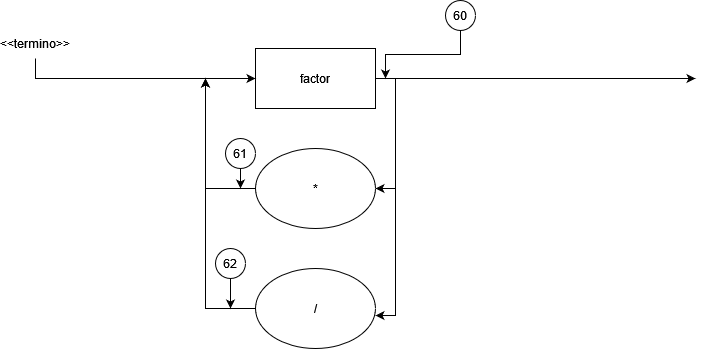

The diagram above was exported from draw.io. Its source (the exported page's mxGraphModel, read from the mxfile embedded in the PNG):
<mxGraphModel dx="1102" dy="600" grid="1" gridSize="10" guides="1" tooltips="1" connect="1" arrows="1" fold="1" page="1" pageScale="1" pageWidth="850" pageHeight="1100" math="0" shadow="0">
  <root>
    <mxCell id="0" />
    <mxCell id="1" parent="0" />
    <mxCell id="NiHG6EMVJ01toFu39QMm-4" style="edgeStyle=orthogonalEdgeStyle;rounded=0;orthogonalLoop=1;jettySize=auto;html=1;exitX=1;exitY=0.5;exitDx=0;exitDy=0;" parent="1" source="NiHG6EMVJ01toFu39QMm-1" edge="1">
      <mxGeometry relative="1" as="geometry">
        <mxPoint x="790" y="190" as="targetPoint" />
      </mxGeometry>
    </mxCell>
    <mxCell id="NiHG6EMVJ01toFu39QMm-7" style="edgeStyle=orthogonalEdgeStyle;rounded=0;orthogonalLoop=1;jettySize=auto;html=1;exitX=1;exitY=0.5;exitDx=0;exitDy=0;entryX=1;entryY=0.5;entryDx=0;entryDy=0;" parent="1" source="NiHG6EMVJ01toFu39QMm-1" target="NiHG6EMVJ01toFu39QMm-2" edge="1">
      <mxGeometry relative="1" as="geometry" />
    </mxCell>
    <mxCell id="NiHG6EMVJ01toFu39QMm-8" style="edgeStyle=orthogonalEdgeStyle;rounded=0;orthogonalLoop=1;jettySize=auto;html=1;exitX=1;exitY=0.5;exitDx=0;exitDy=0;entryX=1;entryY=0.588;entryDx=0;entryDy=0;entryPerimeter=0;" parent="1" source="NiHG6EMVJ01toFu39QMm-1" target="NiHG6EMVJ01toFu39QMm-3" edge="1">
      <mxGeometry relative="1" as="geometry" />
    </mxCell>
    <mxCell id="NiHG6EMVJ01toFu39QMm-1" value="factor" style="rounded=0;whiteSpace=wrap;html=1;" parent="1" vertex="1">
      <mxGeometry x="350" y="160" width="120" height="60" as="geometry" />
    </mxCell>
    <mxCell id="NiHG6EMVJ01toFu39QMm-10" style="edgeStyle=orthogonalEdgeStyle;rounded=0;orthogonalLoop=1;jettySize=auto;html=1;exitX=0;exitY=0.5;exitDx=0;exitDy=0;" parent="1" source="NiHG6EMVJ01toFu39QMm-2" edge="1">
      <mxGeometry relative="1" as="geometry">
        <mxPoint x="300" y="190" as="targetPoint" />
      </mxGeometry>
    </mxCell>
    <mxCell id="NiHG6EMVJ01toFu39QMm-2" value="*" style="ellipse;whiteSpace=wrap;html=1;" parent="1" vertex="1">
      <mxGeometry x="350" y="260" width="120" height="80" as="geometry" />
    </mxCell>
    <mxCell id="NiHG6EMVJ01toFu39QMm-9" style="edgeStyle=orthogonalEdgeStyle;rounded=0;orthogonalLoop=1;jettySize=auto;html=1;exitX=0;exitY=0.5;exitDx=0;exitDy=0;" parent="1" source="NiHG6EMVJ01toFu39QMm-3" edge="1">
      <mxGeometry relative="1" as="geometry">
        <mxPoint x="300" y="190" as="targetPoint" />
      </mxGeometry>
    </mxCell>
    <mxCell id="NiHG6EMVJ01toFu39QMm-3" value="/" style="ellipse;whiteSpace=wrap;html=1;" parent="1" vertex="1">
      <mxGeometry x="350" y="380" width="120" height="80" as="geometry" />
    </mxCell>
    <mxCell id="NiHG6EMVJ01toFu39QMm-6" style="edgeStyle=orthogonalEdgeStyle;rounded=0;orthogonalLoop=1;jettySize=auto;html=1;exitX=0.5;exitY=1;exitDx=0;exitDy=0;entryX=0;entryY=0.5;entryDx=0;entryDy=0;" parent="1" source="OOAhfnRX4FC04-9baROv-1" target="NiHG6EMVJ01toFu39QMm-1" edge="1">
      <mxGeometry relative="1" as="geometry">
        <mxPoint x="140" y="190" as="sourcePoint" />
      </mxGeometry>
    </mxCell>
    <mxCell id="OOAhfnRX4FC04-9baROv-1" value="&amp;lt;&amp;lt;termino&amp;gt;&amp;gt;" style="text;html=1;strokeColor=none;fillColor=none;align=center;verticalAlign=middle;whiteSpace=wrap;rounded=0;" parent="1" vertex="1">
      <mxGeometry x="100" y="140" width="60" height="30" as="geometry" />
    </mxCell>
    <mxCell id="tZNP3WOQna_wVSTXgW1g-1" style="edgeStyle=orthogonalEdgeStyle;rounded=0;orthogonalLoop=1;jettySize=auto;html=1;exitX=0.5;exitY=1;exitDx=0;exitDy=0;" edge="1" parent="1" source="tZNP3WOQna_wVSTXgW1g-2">
      <mxGeometry relative="1" as="geometry">
        <mxPoint x="480" y="190" as="targetPoint" />
      </mxGeometry>
    </mxCell>
    <mxCell id="tZNP3WOQna_wVSTXgW1g-2" value="60" style="ellipse;whiteSpace=wrap;html=1;aspect=fixed;" vertex="1" parent="1">
      <mxGeometry x="540" y="112" width="30" height="30" as="geometry" />
    </mxCell>
    <mxCell id="tZNP3WOQna_wVSTXgW1g-3" style="edgeStyle=orthogonalEdgeStyle;rounded=0;orthogonalLoop=1;jettySize=auto;html=1;exitX=0.5;exitY=1;exitDx=0;exitDy=0;" edge="1" parent="1" source="tZNP3WOQna_wVSTXgW1g-4">
      <mxGeometry relative="1" as="geometry">
        <mxPoint x="325" y="420" as="targetPoint" />
      </mxGeometry>
    </mxCell>
    <mxCell id="tZNP3WOQna_wVSTXgW1g-4" value="62" style="ellipse;whiteSpace=wrap;html=1;aspect=fixed;" vertex="1" parent="1">
      <mxGeometry x="310" y="360" width="30" height="30" as="geometry" />
    </mxCell>
    <mxCell id="tZNP3WOQna_wVSTXgW1g-5" style="edgeStyle=orthogonalEdgeStyle;rounded=0;orthogonalLoop=1;jettySize=auto;html=1;exitX=0.5;exitY=1;exitDx=0;exitDy=0;" edge="1" parent="1" source="tZNP3WOQna_wVSTXgW1g-6">
      <mxGeometry relative="1" as="geometry">
        <mxPoint x="335" y="300" as="targetPoint" />
      </mxGeometry>
    </mxCell>
    <mxCell id="tZNP3WOQna_wVSTXgW1g-6" value="61" style="ellipse;whiteSpace=wrap;html=1;aspect=fixed;" vertex="1" parent="1">
      <mxGeometry x="320" y="250" width="30" height="30" as="geometry" />
    </mxCell>
  </root>
</mxGraphModel>